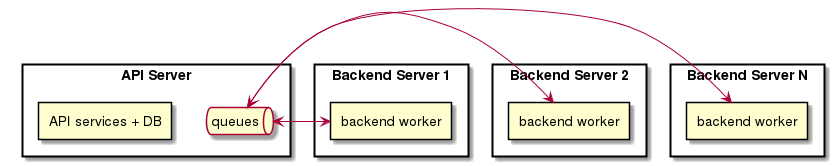

The diagram above was rendered by PlantUML. Its source (embedded in the PNG):
@startuml
rectangle "API Server" {
  rectangle API [
    API services + DB
  ]
  queue queues
}

rectangle "Backend Server 1" {
    rectangle backend1 [
        backend worker
    ]
}

rectangle "Backend Server 2" {
    rectangle backend2 [
        backend worker
    ]
}

rectangle "Backend Server N" {
    rectangle backendn [
        backend worker
    ]
}

queues<->backend1
queues<->backend2
queues<->backendn

@enduml